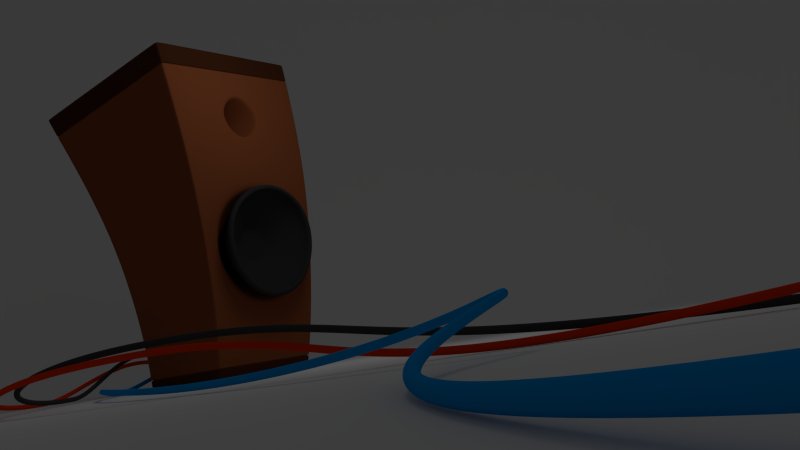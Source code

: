 # Source: bafle.blend  (saved by Blender 2.67.0; exported with 4.5.12 LTS)
import bpy
from mathutils import Matrix  # noqa: F401  (used for matrix-valued properties, if any)

bpy.ops.wm.read_factory_settings(use_empty=True)
scene = bpy.context.scene
scene.name = 'Scene'

# ---- collections
col_collection_1 = bpy.data.collections.new('Collection 1'); scene.collection.children.link(col_collection_1)

# ---- materials (node trees are filled in below, after node groups)
mat_material = bpy.data.materials.new('Material')
mat_material.alpha_threshold = 0.0
mat_material.use_transparent_shadow = False
mat_material.diffuse_color = (0.8, 0.03855, 0.0, 1.0)
mat_material.specular_color = (1.0, 0.2713, 0.0)
mat_material.roughness = 0.5
mat_material.specular_intensity = 1.0
mat_material.line_color = (0.0, 0.0, 0.0, 1.0)
mat_material_001 = bpy.data.materials.new('Material.001')
mat_material_001.alpha_threshold = 0.0
mat_material_001.use_transparent_shadow = False
mat_material_001.diffuse_color = (0.0, 0.3121, 0.8, 1.0)
mat_material_001.specular_color = (0.0, 0.8055, 1.0)
mat_material_001.roughness = 0.5
mat_material_001.specular_intensity = 1.0
mat_material_001.line_color = (0.0, 0.0, 0.0, 1.0)
mat_material_002 = bpy.data.materials.new('Material.002')
mat_material_002.alpha_threshold = 0.0
mat_material_002.use_transparent_shadow = False
mat_material_002.diffuse_color = (0.05222, 0.05222, 0.05222, 1.0)
mat_material_002.specular_color = (0.4869, 0.4869, 0.4869)
mat_material_002.roughness = 0.5
mat_material_002.specular_intensity = 1.0
mat_material_002.line_color = (0.0, 0.0, 0.0, 1.0)
mat_altavoz = bpy.data.materials.new('altavoz')
mat_altavoz.alpha_threshold = 0.0
mat_altavoz.use_transparent_shadow = False
mat_altavoz.diffuse_color = (0.0331, 0.0331, 0.0331, 1.0)
mat_altavoz.specular_color = (1.0, 0.9136, 0.7626)
mat_altavoz.roughness = 0.5
mat_altavoz.specular_intensity = 0.05182
mat_altavoz.line_color = (0.0, 0.0, 0.0, 1.0)
mat_material_003 = bpy.data.materials.new('Material.003')
mat_material_003.alpha_threshold = 0.0
mat_material_003.use_transparent_shadow = False
mat_material_003.roughness = 0.5
mat_material_003.specular_intensity = 0.0
mat_material_003.line_color = (0.0, 0.0, 0.0, 1.0)
mat_caja = bpy.data.materials.new('caja')
mat_caja.alpha_threshold = 0.0
mat_caja.use_transparent_shadow = False
mat_caja.diffuse_color = (0.2396, 0.06707, 0.02406, 1.0)
mat_caja.specular_color = (1.0, 0.9317, 0.9189)
mat_caja.roughness = 0.5
mat_caja.specular_intensity = 0.2
mat_caja.line_color = (0.0, 0.0, 0.0, 1.0)
mat_tapas = bpy.data.materials.new('tapas')
mat_tapas.alpha_threshold = 0.0
mat_tapas.use_transparent_shadow = False
mat_tapas.diffuse_color = (0.06372, 0.02023, 0.008461, 1.0)
mat_tapas.specular_color = (1.0, 0.9317, 0.9189)
mat_tapas.roughness = 0.5
mat_tapas.specular_intensity = 0.2
mat_tapas.line_color = (0.0, 0.0, 0.0, 1.0)

# ---- material node trees

# ---- world
world_world = bpy.data.worlds.new('World'); scene.world = world_world
world_world.color = (0.05088, 0.05088, 0.05088)
world_world.use_sun_shadow = False
world_world.sun_shadow_jitter_overblur = 0.0
world_world.cycles.sampling_method = 'MANUAL'
world_world.cycles.sample_map_resolution = 256

# ---- cameras
cam_camera = bpy.data.cameras.new('Camera')
cam_camera.clip_end = 100.0
cam_camera.lens = 35.0
cam_camera.sensor_width = 32.0
cam_camera.sensor_height = 18.0
cam_camera.ortho_scale = 7.314
cam_camera.dof.focus_distance = 0.0
cam_camera.dof.aperture_fstop = 128.0

# ---- lights
light_lamp = bpy.data.lights.new('Lamp', 'POINT')
light_lamp.transmission_factor = 0.0
light_lamp.cutoff_distance = 30.0
light_lamp.energy = 100.0
light_lamp.shadow_buffer_clip_start = 1.001
light_lamp.shadow_soft_size = 1.0
light_lamp.shadow_maximum_resolution = 0.006
light_lamp.use_absolute_resolution = True
light_lamp.cycles.use_multiple_importance_sampling = False

# ---- meshes
me_cube_002 = bpy.data.meshes.new('Cube.002')
me_cube_002.from_pydata([(0.2358, -0.8304, 0.4992), (0.2349, -0.9118, 0.3281), (0.2317, -0.9575, 0.1456), (0.2191, -0.9402, -0.2274), (0.2103, -0.8792, -0.4042), (0.2003, -0.7874, -0.5653), (0.1483, 0.8128, 0.5693), (0.1387, 0.8974, 0.4124), (0.1304, 0.9505, 0.2386), (0.1185, 0.9499, -0.1455), (0.1155, 0.8924, -0.3409), (0.115, 0.799, -0.5226), (0.23, -0.5622, 0.7825), (0.2233, -0.3832, 0.8825), (0.2146, -0.1873, 0.9467), (0.1933, 0.2089, 0.9555), (0.1816, 0.3919, 0.903), (0.17, 0.557, 0.8183), (0.1782, -0.5266, -0.8156), (0.1669, -0.3663, -0.8975), (0.1558, -0.1925, -0.948), (0.1358, 0.1747, -0.9464), (0.1277, 0.3554, -0.8922), (0.1212, 0.5244, -0.803), (0.2264, -0.9671, -0.04188), (0.1236, 0.9692, 0.05133), (0.2044, 0.01373, 0.9714), (0.1454, -0.01042, -0.9649), (0.1894, -0.6685, -0.7042), (0.2342, -0.7139, 0.6527), (0.1169, 0.6745, -0.6795), (0.1587, 0.6988, 0.7057), (0.3365, -0.8683, 0.522), (0.3356, -0.9536, 0.3431), (0.3322, -1.001, 0.1521), (0.3191, -0.982, -0.2375), (0.3098, -0.9184, -0.4222), (0.2994, -0.8232, -0.591), (0.2446, 0.8615, 0.6034), (0.2346, 0.9487, 0.436), (0.226, 1.0, 0.2511), (0.2142, 0.9878, -0.1513), (0.2113, 0.9247, -0.3532), (0.2108, 0.8277, -0.5414), (0.3302, -0.5855, 0.8149), (0.3232, -0.3985, 0.9177), (0.3142, -0.1951, 0.9861), (0.2921, 0.2193, 1.003), (0.28, 0.4132, 0.9521), (0.2676, 0.5893, 0.8658), (0.2763, -0.551, -0.8534), (0.2645, -0.3829, -0.9383), (0.253, -0.201, -0.9899), (0.2322, 0.1818, -0.9853), (0.2237, 0.3696, -0.9278), (0.2171, 0.5448, -0.8343), (0.3267, -1.011, -0.0438), (0.2191, 1.014, 0.05366), (0.3037, 0.01435, 1.016), (0.2421, -0.01088, -1.006), (0.2881, -0.6996, -0.737), (0.3348, -0.7456, 0.6816), (0.2126, 0.7, -0.7053), (0.2557, 0.741, 0.7483), (0.3517, -0.7616, 0.4579), (0.3509, -0.8363, 0.301), (0.348, -0.878, 0.1335), (0.3364, -0.8613, -0.2083), (0.3283, -0.8056, -0.3703), (0.3191, -0.722, -0.5183), (0.2711, 0.7544, 0.5284), (0.2624, 0.831, 0.382), (0.2549, 0.8767, 0.2202), (0.2444, 0.867, -0.1327), (0.2419, 0.812, -0.31), (0.2414, 0.7268, -0.4753), (0.3462, -0.5137, 0.7152), (0.3401, -0.3497, 0.8056), (0.3322, -0.1711, 0.8654), (0.3128, 0.1923, 0.8797), (0.3021, 0.3621, 0.8343), (0.2913, 0.5162, 0.7584), (0.2989, -0.4832, -0.7484), (0.2886, -0.3358, -0.8229), (0.2784, -0.1763, -0.8682), (0.2602, 0.1596, -0.8645), (0.2528, 0.3244, -0.8142), (0.2469, 0.4783, -0.7322), (0.3431, -0.8864, -0.03831), (0.2488, 0.8894, 0.04717), (0.323, 0.01263, 0.8912), (0.2689, -0.0095, -0.8827), (0.3092, -0.6135, -0.6463), (0.3502, -0.654, 0.5981), (0.243, 0.6146, -0.6191), (0.2809, 0.6488, 0.6553), (0.1973, -0.7615, 0.4579), (0.1965, -0.8363, 0.301), (0.1935, -0.878, 0.1335), (0.1819, -0.8612, -0.2082), (0.1738, -0.8054, -0.3702), (0.1647, -0.722, -0.5182), (0.1166, 0.7557, 0.5293), (0.1079, 0.8321, 0.3825), (0.1004, 0.8774, 0.2203), (0.08995, 0.8664, -0.1326), (0.08746, 0.811, -0.3097), (0.08696, 0.726, -0.4748), (0.1917, -0.5134, 0.7148), (0.1856, -0.3495, 0.805), (0.1777, -0.171, 0.865), (0.1583, 0.1924, 0.8802), (0.1476, 0.3625, 0.8352), (0.1369, 0.5169, 0.7595), (0.1445, -0.4832, -0.7484), (0.1341, -0.3358, -0.8229), (0.124, -0.1762, -0.8681), (0.1058, 0.1595, -0.864), (0.09833, 0.3242, -0.8136), (0.0925, 0.4779, -0.7316), (0.1886, -0.8863, -0.03831), (0.0943, 0.8895, 0.04717), (0.1685, 0.01263, 0.8912), (0.1144, -0.009496, -0.8823), (0.1548, -0.6136, -0.6463), (0.1958, -0.6539, 0.598), (0.08859, 0.614, -0.6185), (0.1264, 0.6499, 0.6564), (0.3844, -0.8149, 0.49), (0.3836, -0.8949, 0.3221), (0.2786, 0.3469, -0.8707), (0.2723, 0.5113, -0.783), (0.306, -0.1886, -0.929), (0.2958, -0.01019, -0.9442), (0.3389, -0.6566, -0.6917), (0.3279, -0.5171, -0.8009), (0.3428, 0.2059, 0.9418), (0.3313, 0.3879, 0.8936), (0.3719, -0.374, 0.8613), (0.3635, -0.1831, 0.9255), (0.2664, 0.7768, -0.5081), (0.2681, 0.657, -0.6619), (0.2743, 0.9518, 0.05042), (0.2696, 0.9271, -0.142), (0.2982, 0.8086, 0.5664), (0.2888, 0.8904, 0.4092), (0.3594, -0.8619, -0.3962), (0.3496, -0.7726, -0.5546), (0.3804, -0.9395, 0.1428), (0.3752, -0.9485, -0.04105), (0.3828, -0.6997, 0.6398), (0.2865, 0.1707, -0.9246), (0.3168, -0.3594, -0.8806), (0.3198, 0.5531, 0.8126), (0.3086, 0.6955, 0.7024), (0.3536, 0.01349, 0.9536), (0.3785, -0.5495, 0.7648), (0.2669, 0.8678, -0.3314), (0.2807, 0.9388, 0.2357), (0.368, -0.9216, -0.2229), (0.06604, -0.7142, 0.4295), (0.06528, -0.7842, 0.2824), (0.06252, -0.8235, 0.1253), (0.0517, -0.8083, -0.1954), (0.03547, -0.6771, -0.486), (-0.00936, 0.7021, 0.4919), (-0.01755, 0.7746, 0.3561), (-0.03479, 0.8157, -0.1248), (-0.03727, 0.7655, -0.2922), (-0.03775, 0.6853, -0.4481), (0.06098, -0.4829, 0.6723), (0.05524, -0.329, 0.7579), (0.02948, 0.1799, 0.8231), (0.01947, 0.338, 0.7788), (0.009414, 0.4809, 0.7066), (0.01651, -0.453, -0.7015), (-0.01989, 0.1501, -0.8128), (-0.0269, 0.3052, -0.766), (-0.03051, 0.8339, 0.04428), (0.03905, 0.01186, 0.8357), (0.02617, -0.5751, -0.6057), (0.06466, -0.6137, 0.5613), (-0.03614, 0.5788, -0.583), (-0.0003108, 0.6037, 0.6098), (0.0441, -0.7559, -0.3474), (-0.02468, 0.8192, 0.2058), (0.04779, -0.1608, 0.8134), (0.006784, -0.3149, -0.7718), (-0.002725, -0.1654, -0.8149), (-0.03242, 0.4502, -0.6892), (0.05794, -0.8316, -0.03588), (-0.01172, -0.008903, -0.8291), (-0.2618, -0.2557, 0.1545), (-0.2621, -0.2808, 0.1018), (-0.263, -0.295, 0.04551), (-0.2669, -0.2901, -0.06958), (-0.2696, -0.2712, -0.1242), (-0.2727, -0.2425, -0.1737), (-0.2886, 0.2461, 0.1728), (-0.2915, 0.2727, 0.1258), (-0.2941, 0.2907, 0.07354), (-0.2981, 0.2953, -0.04455), (-0.2991, 0.2788, -0.1058), (-0.2993, 0.2497, -0.1625), (-0.2635, -0.174, 0.2432), (-0.2655, -0.1187, 0.2747), (-0.2682, -0.05778, 0.294), (-0.2749, 0.06424, 0.2934), (-0.2785, 0.1197, 0.2758), (-0.282, 0.1691, 0.2488), (-0.2795, -0.1619, -0.2505), (-0.283, -0.1127, -0.2761), (-0.2864, -0.05921, -0.2922), (-0.2927, 0.05441, -0.2929), (-0.2952, 0.1106, -0.2765), (-0.2972, 0.1633, -0.2491), (-0.2647, -0.2981, -0.01229), (-0.2964, 0.2988, 0.01644), (-0.2715, 0.004472, 0.3), (-0.2897, -0.002984, -0.298), (-0.2761, -0.2056, -0.2162), (-0.2622, -0.2202, 0.2022), (-0.2986, 0.2103, -0.211), (-0.2854, 0.2115, 0.214), (-0.2795, -0.01449, 0.008081), (-0.2795, -0.01589, 0.005134), (-0.2796, -0.01668, 0.001994), (-0.2798, -0.0164, -0.004433), (-0.28, -0.01535, -0.00748), (-0.2801, -0.01375, -0.01024), (-0.281, 0.01353, 0.009102), (-0.2812, 0.01502, 0.006479), (-0.2813, 0.01602, 0.003559), (-0.2815, 0.01628, -0.003035), (-0.2816, 0.01536, -0.006453), (-0.2816, 0.01373, -0.009623), (-0.2796, -0.009925, 0.01303), (-0.2797, -0.006839, 0.01479), (-0.2799, -0.003434, 0.01587), (-0.2803, 0.003379, 0.01584), (-0.2805, 0.006474, 0.01485), (-0.2807, 0.009237, 0.01334), (-0.2805, -0.009249, -0.01454), (-0.2807, -0.0065, -0.01597), (-0.2809, -0.003514, -0.01686), (-0.2812, 0.00283, -0.0169), (-0.2814, 0.00597, -0.01599), (-0.2815, 0.008911, -0.01446), (-0.2797, -0.01685, -0.001234), (-0.2815, 0.01648, 0.0003702), (-0.2801, 4.187e-05, 0.0162), (-0.2811, -0.0003745, -0.01719), (-0.2803, -0.01169, -0.01262), (-0.2795, -0.0125, 0.01074), (-0.2816, 0.01153, -0.01233), (-0.2808, 0.0116, 0.0114), (-0.295, 0.1087, -0.2716), (-0.2924, 0.05344, -0.2877), (-0.2863, -0.05816, -0.287), (-0.283, -0.1107, -0.2712), (-0.282, 0.1661, 0.2443), (-0.2854, 0.2077, 0.2102), (-0.2716, 0.004388, 0.2946), (-0.275, 0.06309, 0.2882), (-0.2638, -0.1709, 0.2388), (-0.2658, -0.1166, 0.2698), (-0.2988, 0.2738, -0.1039), (-0.2989, 0.2452, -0.1596), (-0.2939, 0.2855, 0.07222), (-0.2961, 0.2934, 0.01614), (-0.2885, 0.2417, 0.1697), (-0.2698, -0.2664, -0.1219), (-0.2671, -0.2849, -0.06835), (-0.2633, -0.2897, 0.04469), (-0.2624, -0.2758, 0.09993), (-0.2983, 0.2065, -0.2072), (-0.2969, 0.1604, -0.2446), (-0.2895, -0.002935, -0.2927), (-0.2795, -0.159, -0.2461), (-0.2785, 0.1175, 0.2709), (-0.2685, -0.05676, 0.2887), (-0.2626, -0.2163, 0.1986), (-0.2978, 0.29, -0.04377), (-0.2913, 0.2678, 0.1236), (-0.2762, -0.2019, -0.2123), (-0.2729, -0.2382, -0.1706), (-0.2649, -0.2928, -0.01208), (-0.2621, -0.2512, 0.1518), (-0.2806, -0.0002201, -0.0005802), (-1.101, -0.1461, 0.08759), (-1.101, -0.1604, 0.0575), (-1.102, -0.1685, 0.02539), (-1.104, -0.1654, -0.04019), (-1.106, -0.1547, -0.07127), (-1.107, -0.1385, -0.09962), (-1.117, 0.1435, 0.1003), (-1.118, 0.1583, 0.07257), (-1.12, 0.1674, 0.04184), (-1.122, 0.1667, -0.02575), (-1.122, 0.1564, -0.05999), (-1.122, 0.14, -0.09186), (-1.102, -0.09882, 0.1372), (-1.103, -0.06735, 0.1547), (-1.105, -0.03297, 0.1661), (-1.109, 0.0367, 0.168), (-1.111, 0.06902, 0.159), (-1.113, 0.09824, 0.1442), (-1.111, -0.0927, -0.1437), (-1.113, -0.06449, -0.158), (-1.115, -0.03392, -0.1669), (-1.119, 0.0306, -0.1664), (-1.12, 0.06232, -0.1569), (-1.121, 0.09196, -0.1411), (-1.103, -0.1701, -0.007574), (-1.121, 0.1704, 0.008817), (-1.107, 0.002335, 0.1706), (-1.117, -0.00191, -0.1698), (-1.109, -0.1177, -0.1241), (-1.101, -0.1256, 0.1145), (-1.122, 0.1183, -0.1194), (-1.115, 0.1234, 0.1244)], [], [(1, 33, 32, 0), (23, 55, 54, 22), (27, 59, 52, 20), (18, 50, 60, 28), (16, 15, 47, 48), (14, 13, 45, 46), (30, 11, 43, 62), (9, 25, 57, 41), (7, 6, 38, 39), (5, 37, 36, 4), (24, 56, 34, 2), (0, 32, 61, 29), (22, 54, 53, 21), (20, 52, 51, 19), (31, 17, 49, 63), (15, 26, 58, 47), (13, 12, 44, 45), (11, 10, 42, 43), (25, 8, 40, 57), (6, 31, 63, 38), (4, 36, 35, 3), (2, 34, 33, 1), (30, 62, 55, 23), (21, 53, 59, 27), (19, 51, 50, 18), (17, 16, 48, 49), (26, 14, 46, 58), (12, 29, 61, 44), (10, 9, 41, 42), (8, 7, 39, 40), (28, 60, 37, 5), (3, 35, 56, 24), (129, 65, 64, 128), (131, 87, 86, 130), (133, 91, 84, 132), (135, 82, 92, 134), (137, 136, 79, 80), (139, 138, 77, 78), (141, 140, 75, 94), (143, 142, 89, 73), (145, 144, 70, 71), (147, 69, 68, 146), (149, 88, 66, 148), (128, 64, 93, 150), (130, 86, 85, 151), (132, 84, 83, 152), (154, 153, 81, 95), (136, 155, 90, 79), (138, 156, 76, 77), (140, 157, 74, 75), (142, 158, 72, 89), (144, 154, 95, 70), (146, 68, 67, 159), (148, 66, 65, 129), (141, 94, 87, 131), (151, 85, 91, 133), (152, 83, 82, 135), (153, 137, 80, 81), (155, 139, 78, 90), (156, 150, 93, 76), (157, 143, 73, 74), (158, 145, 71, 72), (134, 92, 69, 147), (159, 67, 88, 149), (67, 99, 120, 88), (65, 97, 96, 64), (87, 119, 118, 86), (91, 123, 116, 84), (82, 114, 124, 92), (80, 79, 111, 112), (78, 77, 109, 110), (94, 75, 107, 126), (73, 89, 121, 105), (71, 70, 102, 103), (69, 101, 100, 68), (88, 120, 98, 66), (64, 96, 125, 93), (86, 118, 117, 85), (84, 116, 115, 83), (95, 81, 113, 127), (79, 90, 122, 111), (77, 76, 108, 109), (75, 74, 106, 107), (89, 72, 104, 121), (70, 95, 127, 102), (68, 100, 99, 67), (66, 98, 97, 65), (94, 126, 119, 87), (85, 117, 123, 91), (83, 115, 114, 82), (81, 80, 112, 113), (90, 78, 110, 122), (76, 93, 125, 108), (74, 73, 105, 106), (72, 71, 103, 104), (92, 124, 101, 69), (33, 129, 128, 32), (55, 131, 130, 54), (59, 133, 132, 52), (50, 135, 134, 60), (48, 47, 136, 137), (46, 45, 138, 139), (62, 43, 140, 141), (41, 57, 142, 143), (39, 38, 144, 145), (37, 147, 146, 36), (56, 149, 148, 34), (32, 128, 150, 61), (54, 130, 151, 53), (52, 132, 152, 51), (63, 49, 153, 154), (47, 58, 155, 136), (45, 44, 156, 138), (43, 42, 157, 140), (57, 40, 158, 142), (38, 63, 154, 144), (36, 146, 159, 35), (34, 148, 129, 33), (62, 141, 131, 55), (53, 151, 133, 59), (51, 152, 135, 50), (49, 48, 137, 153), (58, 46, 139, 155), (44, 61, 150, 156), (42, 41, 143, 157), (40, 39, 145, 158), (60, 134, 147, 37), (35, 159, 149, 56), (2, 1, 161, 162), (16, 17, 174, 173), (29, 12, 170, 181), (9, 10, 168, 167), (28, 5, 164, 180), (1, 0, 160, 161), (18, 28, 180, 175), (15, 16, 173, 172), (11, 30, 182, 169), (25, 9, 167, 178), (6, 7, 166, 165), (0, 29, 181, 160), (22, 21, 176, 177), (17, 31, 183, 174), (26, 15, 172, 179), (12, 13, 171, 170), (10, 11, 169, 168), (31, 6, 165, 183), (111, 122, 218, 207), (109, 108, 204, 205), (107, 106, 202, 203), (121, 104, 200, 217), (102, 127, 223, 198), (99, 100, 196, 195), (97, 98, 194, 193), (119, 126, 222, 215), (123, 117, 213, 219), (114, 115, 211, 210), (113, 112, 208, 209), (122, 110, 206, 218), (108, 125, 221, 204), (106, 105, 201, 202), (104, 103, 199, 200), (101, 124, 220, 197), (120, 99, 195, 216), (96, 97, 193, 192), (118, 119, 215, 214), (116, 123, 219, 212), (124, 114, 210, 220), (112, 111, 207, 208), (110, 109, 205, 206), (126, 107, 203, 222), (105, 121, 217, 201), (103, 102, 198, 199), (100, 101, 197, 196), (98, 120, 216, 194), (125, 96, 192, 221), (117, 118, 214, 213), (115, 116, 212, 211), (127, 113, 209, 223), (257, 256, 246, 245), (259, 258, 244, 243), (261, 260, 241, 255), (263, 262, 250, 239), (265, 264, 236, 237), (267, 266, 234, 235), (269, 268, 232, 249), (270, 261, 255, 230), (272, 271, 228, 227), (274, 273, 226, 225), (276, 275, 254, 247), (277, 257, 245, 251), (278, 259, 243, 242), (260, 279, 240, 241), (262, 280, 238, 250), (264, 281, 253, 236), (266, 282, 233, 234), (268, 283, 231, 232), (285, 284, 252, 229), (286, 272, 227, 248), (287, 274, 225, 224), (256, 276, 247, 246), (258, 277, 251, 244), (284, 278, 242, 252), (279, 263, 239, 240), (280, 265, 237, 238), (275, 267, 235, 254), (282, 269, 249, 233), (283, 270, 230, 231), (271, 285, 229, 228), (273, 286, 248, 226), (281, 287, 224, 253), (225, 226, 288), (227, 228, 288), (230, 255, 288), (249, 232, 288), (235, 234, 288), (237, 236, 288), (239, 250, 288), (255, 241, 288), (243, 244, 288), (245, 246, 288), (253, 224, 288), (226, 248, 288), (228, 229, 288), (231, 230, 288), (233, 249, 288), (254, 235, 288), (238, 237, 288), (240, 239, 288), (252, 242, 288), (244, 251, 288), (246, 247, 288), (224, 225, 288), (248, 227, 288), (229, 252, 288), (232, 231, 288), (234, 233, 288), (236, 253, 288), (250, 238, 288), (241, 240, 288), (242, 243, 288), (251, 245, 288), (247, 254, 288), (188, 187, 308, 309), (191, 188, 309, 316), (187, 175, 307, 308), (190, 162, 291, 313), (21, 27, 191, 176), (166, 185, 297, 296), (174, 183, 320, 306), (23, 22, 177, 189), (161, 160, 289, 290), (183, 165, 295, 320), (5, 4, 184, 164), (169, 182, 319, 300), (182, 189, 312, 319), (4, 3, 163, 184), (165, 166, 296, 295), (160, 181, 318, 289), (181, 170, 301, 318), (180, 164, 294, 317), (27, 20, 188, 191), (168, 169, 300, 299), (7, 8, 185, 166), (184, 163, 292, 293), (172, 173, 305, 304), (164, 184, 293, 294), (173, 174, 306, 305), (8, 25, 178, 185), (167, 168, 299, 298), (19, 18, 175, 187), (185, 178, 314, 297), (189, 177, 311, 312), (3, 24, 190, 163), (179, 172, 304, 315), (171, 186, 303, 302), (24, 2, 162, 190), (176, 191, 316, 310), (186, 179, 315, 303), (178, 167, 298, 314), (30, 23, 189, 182), (177, 176, 310, 311), (14, 26, 179, 186), (163, 190, 313, 292), (175, 180, 317, 307), (170, 171, 302, 301), (13, 14, 186, 171), (162, 161, 290, 291), (20, 19, 187, 188), (207, 218, 262, 263), (212, 219, 277, 258), (204, 221, 281, 264), (202, 201, 282, 266), (223, 209, 260, 261), (193, 194, 273, 274), (218, 206, 280, 262), (214, 215, 276, 256), (213, 214, 256, 257), (201, 217, 269, 282), (210, 211, 259, 278), (211, 212, 258, 259), (195, 196, 271, 272), (222, 203, 267, 275), (221, 192, 287, 281), (209, 208, 279, 260), (198, 223, 261, 270), (206, 205, 265, 280), (219, 213, 257, 277), (196, 197, 285, 271), (208, 207, 263, 279), (220, 210, 278, 284), (200, 199, 283, 268), (197, 220, 284, 285), (205, 204, 264, 265), (194, 216, 286, 273), (217, 200, 268, 269), (203, 202, 266, 267), (199, 198, 270, 283), (215, 222, 275, 276), (192, 193, 274, 287), (216, 195, 272, 286)])
me_cube_002.polygons.foreach_set('use_smooth', [True] * 320)
me_cube_002.materials.append(mat_altavoz)
me_cube_002.use_remesh_preserve_volume = False
me_cube_002.use_remesh_preserve_attributes = False
me_cube_002.use_mirror_vertex_groups = False
me_cube_002.update()
me_plano = bpy.data.meshes.new('Plano')
me_plano.from_pydata([(1.0, -1.0, 0.0), (-1.0, -1.0, 0.0), (1.0, 1.0, 0.0), (-1.0, 1.0, 0.0), (2.608, -1.0, -2.533), (2.608, 1.0, -2.533), (0.6634, -1.0, 0.0), (0.6634, 1.0, 0.0), (-0.7346, 1.0, 0.0), (-0.7346, -1.0, 0.0), (2.553, 1.0, -2.446), (2.553, -1.0, -2.446)], [], [(6, 0, 2, 7), (10, 11, 4, 5), (9, 6, 7, 8), (1, 9, 8, 3), (2, 0, 11, 10)])
me_plano.polygons.foreach_set('use_smooth', [True] * 5)
me_plano.materials.append(mat_material_003)
me_plano.use_remesh_preserve_volume = False
me_plano.use_remesh_preserve_attributes = False
me_plano.use_mirror_vertex_groups = False
me_plano.update()
me_cube = bpy.data.meshes.new('Cube')
me_cube.from_pydata([(-0.964, -0.9593, -1.0), (-1.443, -2.151, 4.068), (-0.9671, 1.001, -0.9744), (1.069, -0.9598, -0.4228), (1.207, -1.057, 1.212), (1.236, -1.34, 3.489), (-0.9085, -1.066, -0.4868), (-0.9249, -1.281, 0.934), (-1.057, 0.9529, -0.4933), (-1.304, 0.9594, 1.081), (-1.266, 1.003, 1.088), (-0.9471, -1.026, -0.488), (1.004, -0.96, -0.9717), (-0.9627, -1.003, -0.9754), (-1.003, 0.9683, -0.9745), (-1.021, 0.9882, -0.4908), (-0.9713, -1.238, 0.9312), (-0.9989, -0.9625, -0.9754), (1.182, -1.11, 1.206), (0.0106, -0.9593, -1.0), (-0.7748, 1.15, 4.614), (0.003852, 1.062, -0.4453), (0.9746, -0.9593, -1.0), (0.9782, -1.001, -0.9718), (-0.1214, -1.902, 4.357), (-2.273, 0.6968, 4.306), (1.148, -1.549, 4.724), (0.9764, 1.006, -0.9699), (-0.09132, 1.204, 1.215), (1.017, 1.135, -0.4004), (1.044, -1.004, -0.4249), (1.071, 1.403, 1.34), (-0.964, 0.9678, -1.0), (-0.7755, 1.201, 4.58), (-1.86, -0.721, 4.188), (1.002, 0.9734, -0.9699), (0.0732, -1.035, -0.4556), (1.045, 1.103, -0.3997), (0.00996, 1.003, -0.9721), (0.01307, -1.002, -0.9736), (-0.1407, -1.848, 4.398), (0.1345, -1.195, 1.071), (0.7072, 1.597, 4.919), (0.0106, 0.008589, -1.0), (0.0106, 0.9678, -1.0), (1.104, 1.368, 1.341), (0.9746, 0.9678, -1.0), (-0.964, 0.008589, -1.0), (1.003, 0.01101, -0.9708), (-1.138, -0.1342, 1.006), (-1.9, -0.7259, 4.142), (1.057, 0.07605, -0.4111), (-0.4592, -0.3427, 4.507), (0.9265, 0.03142, 4.822), (-1.002, -0.03193, -0.4906), (0.9746, 0.008588, -1.0), (-1.001, 0.007191, -0.975), (-2.314, 0.6857, 4.259), (-2.273, 0.7497, 4.274), (-1.9, 0.8365, 3.211), (-1.581, -0.4578, 3.076), (-1.26, -1.764, 2.939), (1.211, -1.407, 3.479), (-0.4733, 1.247, 3.459), (0.9395, 1.558, 3.695), (-1.482, -2.15, 4.024), (0.01135, -1.608, 3.213), (0.7518, 1.608, 4.887), (0.8981, 1.597, 3.692), (-1.201, -1.811, 2.945), (-1.417, -2.199, 4.031), (1.185, -1.533, 4.692), (-1.86, 0.8929, 3.223), (0.312, -0.1076, 3.458), (0.7054, 1.648, 4.883), (1.16, -1.608, 4.68), (0.9673, 0.04408, 4.79), (0.9946, -0.9594, -0.9929), (-0.9647, 0.9921, -0.9936), (-0.9636, -0.9906, -0.9938), (-0.9918, 0.9679, -0.9936), (1.174, -1.541, 4.72), (-2.28, 0.7338, 4.3), (-1.428, -2.194, 4.056), (-2.311, 0.6856, 4.289), (0.9955, 0.9976, -0.9699), (1.094, 1.397, 1.342), (0.9265, 1.591, 3.696), (0.9973, -0.9907, -0.9717), (1.202, -1.095, 1.209), (1.233, -1.387, 3.484), (-0.9898, -0.9931, -0.9754), (-0.9561, -1.272, 0.9312), (-1.238, -1.803, 2.939), (-0.9942, 0.9924, -0.9744), (-1.297, 0.9887, 1.083), (-1.895, 0.8724, 3.216), (1.134, -0.9836, 0.2462), (1.252, -1.176, 2.338), (1.199, -1.481, 4.371), (-0.8862, -1.15, 0.1004), (-1.029, -1.491, 1.915), (-1.143, 0.9467, 0.1281), (-1.551, 0.9398, 2.173), (-1.512, 0.9893, 2.182), (-1.107, 0.9855, 0.1328), (0.7379, 1.606, 4.915), (-0.9907, -0.9601, -0.9939), (-1.477, -2.157, 4.051), (0.9941, 0.9692, -0.9925), (1.072, 1.486, 2.53), (-0.9279, -1.109, 0.09824), (1.08, 1.231, 0.3056), (1.003, -0.6968, -0.9714), (-0.9994, -0.6997, -0.9753), (-1.018, 0.9646, -0.8414), (1.022, -0.9604, -0.8203), (-0.9821, 0.9978, -0.8407), (-0.9485, -1.021, -0.8409), (1.065, -0.6793, -0.4194), (-1.596, -1.764, 4.056), (1.202, -0.9511, 1.217), (-0.964, -0.6969, -1.0), (1.014, 1.009, -0.8123), (1.088, -1.12, 4.751), (-0.9854, -0.9799, -0.8413), (0.7887, -1.012, -0.4332), (0.9066, -1.132, 1.171), (-1.049, 0.9782, -0.4925), (1.063, -0.9924, -0.4238), (1.038, 1.128, -0.3995), (-0.9363, -1.057, -0.4879), (-0.962, -0.7563, -0.4884), (1.195, -0.9459, 3.517), (-1.017, -0.9385, 0.9506), (-1.081, -1.445, 1.911), (-0.9511, 1.057, 1.122), (-1.871, 0.871, 4.356), (-1.259, 0.6676, 1.062), (1.048, 0.8291, -0.4029), (0.3157, 1.531, 4.803), (0.7653, 1.351, 1.306), (1.156, -1.597, 4.711), (0.9755, -0.99, -0.9929), (0.975, 0.9934, -0.9925), (0.7031, 1.636, 4.911), (-0.7007, -1.003, -0.9749), (-0.7459, 1.008, -0.4784), (-0.7023, 0.9678, -1.0), (1.05, 1.264, 0.3044), (1.035, 1.523, 2.528), (-0.7803, 1.188, 4.608), (0.01122, -0.9903, -0.9934), (-0.1291, -1.893, 4.385), (0.01044, 0.9927, -0.993), (1.108, 1.272, 1.335), (0.8093, 1.19, 4.861), (1.002, 0.7167, -0.9701), (1.227, -1.236, 2.33), (1.11, -1.031, 0.2421), (-1.556, -1.764, 4.101), (0.9966, -1.002, -0.8209), (0.9876, 1.041, -0.8125), (0.9746, -0.6969, -1.0), (0.7508, 1.116, -0.4124), (0.7242, -1.001, -0.9722), (0.7208, 0.9678, -1.0), (-0.08527, -1.823, 4.053), (-0.02268, 1.126, 0.2191), (-0.695, 1.214, 4.281), (-0.2317, 1.258, 2.356), (0.722, 1.005, -0.9705), (0.8087, -1.627, 4.638), (0.7208, -0.9593, -1.0), (0.8228, -1.685, 4.595), (-0.7048, 1.001, -0.9738), (-1.094, -2.07, 4.157), (-0.7023, -0.9593, -1.0), (-1.069, -2.119, 4.118), (-0.227, -1.44, 4.427), (0.02934, -1.011, -0.8309), (0.008113, 1.019, -0.8265), (0.0106, -0.6969, -1.0), (-1.003, 0.7119, -0.9746), (-2.163, 0.3186, 4.275), (-0.964, 0.712, -1.0), (0.1056, -1.363, 2.124), (0.1174, -1.09, 0.1717), (-0.6404, -1.258, 0.9703), (-0.6449, -1.058, -0.4781), (-1.871, 0.8183, 4.389), (-0.6906, 0.7515, 4.586), (0.0106, 0.712, -1.0), (0.7657, 1.18, 4.893), (0.9746, 0.712, -1.0), (-1.042, 0.6902, -0.4928), (0.3171, 1.479, 4.839), (-2.204, 0.3092, 4.228), (0.5618, -0.06705, 4.739), (-1.815, -0.6543, 3.858), (-0.7023, 0.008589, -1.0), (-1.002, -0.003287, -0.8413), (0.9943, 0.009193, -0.9927), (1.2, 0.1821, 2.387), (-0.9912, 0.008239, -0.9937), (-1.317, -0.2474, 2.042), (1.018, 0.02847, -0.8163), (1.11, 0.1393, 0.1652), (0.955, 0.03953, 4.818), (-1.484, -0.6194, 4.273), (-1.896, -0.7292, 4.171), (-1.036, -0.07636, 0.1133), (0.7208, 0.008589, -1.0), (-1.422, -2.047, 3.736), (0.895, -1.46, 3.409), (1.126, -1.106, 4.719), (-1.347, -1.41, 2.975), (0.9993, 0.06322, 4.471), (0.979, 1.173, 3.668), (1.174, -1.554, 4.359), (-0.8756, -1.756, 3.016), (0.7564, 1.634, 4.565), (-1.815, 0.4912, 3.176), (-1.488, 0.9878, 3.287), (0.5372, 1.505, 3.63), (0.8014, 1.594, 4.57), (-2.204, 0.7263, 3.979), (-1.359, -2.096, 3.743), (-2.162, 0.7883, 3.994), (-2.311, 0.7254, 4.265), (1.183, -1.585, 4.687), (0.7366, 1.644, 4.888), (-1.457, -2.192, 4.023), (0.9895, 0.9882, -0.9866), (0.9903, -0.9823, -0.9874), (-0.9834, -0.9833, -0.9891), (-0.9854, 0.9859, -0.9886), (0.7273, 1.632, 4.908), (1.173, -1.578, 4.709), (-1.456, -2.186, 4.044), (-2.305, 0.7163, 4.286), (1.072, 1.258, 0.3061), (1.061, 1.517, 2.531), (0.7868, 1.63, 4.57), (1.129, -1.019, 0.2443), (1.248, -1.219, 2.334), (1.197, -1.532, 4.366), (-0.9152, -1.141, 0.09831), (-1.063, -1.482, 1.911), (-1.398, -2.089, 3.736), (-1.136, 0.9735, 0.1296), (-1.545, 0.9722, 2.176), (-2.2, 0.7649, 3.985), (1.143, -0.6068, 0.4545), (1.234, -0.6834, 2.014), (1.145, -1.063, 4.398), (-0.9572, -0.8288, 0.1025), (-2.1, 0.358, 3.947), (-0.9898, -0.7152, -0.8412), (1.021, -0.6924, -0.8191), (0.9942, 0.7131, -0.9925), (0.7958, 1.188, 4.889), (0.9945, -0.6969, -0.9929), (-0.9909, -0.6976, -0.9938), (1.115, -1.112, 4.747), (-1.591, -1.77, 4.083), (-1.009, 0.9891, -0.8412), (-0.9758, -1.011, -0.8413), (1.016, -0.9916, -0.8206), (1.007, 1.033, -0.8122), (-1.529, -1.67, 3.769), (-1.145, -1.12, 1.945), (-1.168, 1.061, 2.229), (-0.8165, 1.023, 0.1563), (-1.017, -2.023, 3.826), (-1.768, 0.9024, 4.071), (0.8174, -1.675, 4.625), (0.3127, 1.518, 4.831), (0.7217, -0.9901, -0.9931), (0.7211, 0.9932, -0.9926), (-0.7163, 1.004, -0.8368), (-0.686, -1.018, -0.8381), (-0.7023, -0.6969, -1.0), (-1.199, -1.677, 4.188), (-0.7023, 0.712, -1.0), (-1.768, 0.4348, 4.358), (0.8543, 1.186, 4.543), (1.015, 0.7472, -0.8134), (-0.7029, 0.9923, -0.9934), (-0.7019, -0.9906, -0.9937), (-1.877, 0.8556, 4.383), (-1.079, -2.113, 4.145), (0.3744, 1.524, 4.49), (0.8427, -1.625, 4.279), (0.7682, 1.228, 0.2817), (0.7017, 1.453, 2.482), (-1.014, 0.7064, -0.8415), (1.1, 0.9267, 0.4703), (1.142, 0.9767, 2.081), (0.9321, -1.269, 2.277), (0.8487, -1.047, 0.2235), (0.7418, -1.205, 4.666), (0.7208, -0.6969, -1.0), (0.742, -1.005, -0.8236), (0.7298, 1.035, -0.8162), (-0.724, -1.456, 1.97), (-0.6167, -1.134, 0.1198), (-1.488, 0.623, 2.139), (-1.115, 0.6738, 0.124), (-2.2, 0.3082, 4.257), (-0.9916, 0.7119, -0.9937), (0.3824, 1.067, 4.812), (0.7208, 0.712, -1.0), (1.195, -0.9511, 1.217), (1.102, 1.272, 1.335), (1.194, 0.1821, 2.387), (1.103, 0.1393, 0.1652), (1.137, -0.6068, 0.4545), (1.228, -0.6834, 2.014), (1.093, 0.9267, 0.4703), (1.135, 0.9767, 2.081), (0.3677, -0.2014, 1.25), (0.3376, 0.5178, 1.288), (0.3673, 0.1651, 1.628), (0.338, 0.1513, 0.9096), (0.3489, -0.09007, 1.003), (0.3783, -0.1149, 1.508), (0.3347, 0.406, 1.008), (0.3484, 0.4221, 1.529), (-0.2525, -0.1864, 1.265), (-0.2788, 0.4419, 1.298), (-0.2529, 0.1338, 1.596), (-0.2784, 0.1217, 0.9677), (-0.269, -0.08909, 1.049), (-0.2432, -0.1107, 1.49), (-0.2814, 0.3442, 1.054), (-0.2694, 0.3583, 1.509), (-0.7631, -0.2962, 1.287), (-0.7967, 0.5049, 1.33), (-0.7636, 0.1121, 1.709), (-0.7962, 0.09665, 0.9082), (-0.7841, -0.1721, 1.012), (-0.7513, -0.1997, 1.574), (-0.7999, 0.3803, 1.018), (-0.7846, 0.3983, 1.598), (1.2, -1.478, 4.347), (-2.195, 0.7292, 3.959), (-1.808, -0.649, 3.837), (-1.418, -2.04, 3.715), (1.175, -1.55, 4.335), (-0.6891, 1.215, 4.259), (0.8051, 1.593, 4.546), (-0.08267, -1.817, 4.03), (0.7602, 1.633, 4.542), (-1.354, -2.088, 3.722), (-2.154, 0.7911, 3.973), (1.002, 0.06461, 4.447), (0.7906, 1.629, 4.547), (1.198, -1.528, 4.342), (-1.394, -2.081, 3.714), (-2.192, 0.7678, 3.964), (1.146, -1.06, 4.374), (0.8441, -1.62, 4.255), (-1.524, -1.663, 3.748), (0.8576, 1.185, 4.52), (-1.013, -2.015, 3.804), (-2.092, 0.3616, 3.926), (-1.761, 0.9047, 4.05), (0.3788, 1.523, 4.467), (0.3805, 1.523, 4.458), (-1.758, 0.9056, 4.042), (1.003, 0.06514, 4.438), (-2.151, 0.7922, 3.965), (-2.19, 0.7592, 3.985), (-1.393, -2.079, 3.738), (1.189, -1.525, 4.365), (0.7805, 1.62, 4.568), (0.7656, 1.588, 4.538), (1.165, -1.502, 4.338), (-1.373, -2.044, 3.724), (-2.154, 0.7454, 3.968), (-1.002, -0.004671, -0.8244), (1.02, 0.03077, -0.7967), (1.015, 1.013, -0.7923), (0.03146, -1.012, -0.8127), (-1.807, -0.6524, 3.86), (-0.6935, 1.206, 4.28), (-0.08695, -1.815, 4.053), (1.19, -1.475, 4.37), (-1.353, -2.085, 3.713), (0.7617, 1.633, 4.533), (-0.08168, -1.815, 4.021), (0.8066, 1.593, 4.537), (0.9785, -0.9813, -0.8022), (0.9688, 1.024, -0.7931), (0.007993, 1.001, -0.8083), (-0.9634, 0.9768, -0.8237), (0.7762, 1.554, 4.561), (-2.166, 0.7047, 3.983), (-1.339, -2.058, 3.752), (-2.125, 0.7654, 3.997), (0.7619, 1.589, 4.561), (1.164, -1.506, 4.362), (-1.377, -2.051, 3.745), (-2.162, 0.7426, 3.988), (-1.412, -2.03, 3.717), (-1.801, -0.6471, 3.839), (-2.186, 0.7237, 3.96), (1.191, -1.471, 4.346), (-0.08436, -1.809, 4.031), (0.7987, 1.583, 4.544), (-0.6875, 1.206, 4.258), (1.167, -1.543, 4.334), (1.008, -0.9841, -0.8206), (0.9995, 1.025, -0.8123), (-0.7108, 0.9961, -0.8367), (-0.6807, -1.01, -0.838), (-2.192, 0.7304, 3.951), (1.2, -1.476, 4.338), (-2.089, 0.3629, 3.919), (-1.012, -2.013, 3.796), (-1.401, -2.011, 3.745), (0.97, 0.05557, 4.464), (1.141, -1.527, 4.355), (0.7322, 1.594, 4.557), (1.02, -0.6925, -0.8233), (-0.9901, -0.7148, -0.8449), (-0.6864, -1.018, -0.8419), (1.014, 0.7463, -0.8177), (-1.74, 0.8772, 4.073), (0.828, 1.155, 4.535), (0.3582, 1.485, 4.483), (0.8167, -1.597, 4.276), (0.02921, -1.004, -0.8308), (0.008143, 1.012, -0.8264), (-0.9942, -0.003209, -0.8412), (1.01, 0.02831, -0.8163), (1.166, -1.453, 4.343), (-2.158, 0.7076, 3.963), (-1.779, -0.6417, 3.844), (-1.397, -2.003, 3.724), (0.3746, 1.513, 4.466), (-1.754, 0.8983, 4.05), (-2.083, 0.358, 3.928), (-1.01, -2.006, 3.806), (-0.9857, -0.9794, -0.8449), (0.996, -1.002, -0.8251), (0.9873, 1.04, -0.8168), (1.013, 1.008, -0.8166), (0.8509, 1.178, 4.518), (-1.518, -1.655, 3.75), (0.8375, -1.613, 4.255), (1.138, -1.056, 4.373), (-1.013, -2.013, 3.828), (-1.523, -1.662, 3.771), (-2.091, 0.3544, 3.948), (1.137, -1.059, 4.397), (-2.189, 0.7689, 3.956), (-1.392, -2.078, 3.706), (1.198, -1.527, 4.333), (0.792, 1.628, 4.538), (-2.205, 0.7631, 3.997), (1.196, -1.534, 4.381), (0.7845, 1.631, 4.585), (-1.401, -2.093, 3.749), (-1.0, -1.979, 3.812), (-2.057, 0.3477, 3.931), (-1.732, 0.8794, 4.052), (0.3625, 1.485, 4.461), (0.8589, 1.185, 4.511), (-1.522, -1.66, 3.74), (0.8447, -1.618, 4.246), (1.147, -1.058, 4.365), (-0.9287, -0.9994, -0.8405), (-0.9615, 0.9773, -0.8402), (1.001, -0.9404, -0.8203), (-0.9968, 0.9448, -0.841), (0.7502, 1.624, 4.563), (1.166, -1.547, 4.358), (0.9918, 0.06127, 4.469), (-1.417, -2.038, 3.739), (0.7415, -1.004, -0.8277), (0.7296, 1.034, -0.8204), (-0.716, 1.003, -0.8406), (-1.013, 0.7066, -0.8451), (-0.9817, 0.9979, -0.8443), (1.021, -0.9603, -0.8244), (-0.9489, -1.02, -0.8446), (-1.018, 0.9647, -0.8451), (1.114, -1.044, 4.37), (0.8181, -1.592, 4.253), (-1.5, -1.634, 3.756), (0.8313, 1.154, 4.512), (1.198, -1.484, 4.386), (0.7541, 1.635, 4.58), (1.174, -1.556, 4.374), (0.9978, 0.06235, 4.485), (0.9942, 0.06266, 4.446), (-2.145, 0.7852, 3.974), (-1.349, -2.079, 3.724), (0.754, 1.623, 4.54), (-2.153, 0.7824, 3.994), (-1.354, -2.086, 3.745), (-2.194, 0.7208, 3.98), (0.795, 1.584, 4.567), (0.7359, 1.593, 4.534), (-1.334, -2.051, 3.731), (-2.117, 0.7682, 3.977), (0.9723, 0.05694, 4.441), (1.165, -1.457, 4.366), (-0.09185, -1.791, 4.055), (-0.6888, 1.182, 4.278), (-1.785, -0.6469, 3.865), (1.007, 1.032, -0.8165), (1.015, -0.9915, -0.8247), (-0.9762, -1.01, -0.8449), (-1.009, 0.9892, -0.8448), (0.9956, 0.7357, -0.7941), (-0.9678, -0.7022, -0.8241), (-0.9535, -0.9918, -0.8241), (0.9878, 1.016, -0.7928), (1.112, -1.047, 4.393), (-2.064, 0.3441, 3.952), (-1.505, -1.641, 3.777), (-1.004, -1.986, 3.833), (0.9674, 1.019, -0.8126), (0.9762, -0.9813, -0.8209), (-0.9647, -0.9595, -0.8408), (0.9929, 0.9879, -0.8124), (-0.6868, 1.215, 4.25), (1.176, -1.548, 4.326), (-1.416, -2.037, 3.707), (-1.806, -0.647, 3.829), (0.8361, -1.617, 4.278), (0.3703, 1.514, 4.489), (0.8476, 1.178, 4.541), (-1.761, 0.896, 4.071), (1.142, -1.523, 4.332), (-0.683, 1.183, 4.257), (0.7799, 1.553, 4.538), (-0.0893, -1.786, 4.033), (-2.182, 0.7621, 3.965), (-1.388, -2.071, 3.717), (1.189, -1.521, 4.341), (0.7842, 1.619, 4.545), (0.8522, 1.186, 4.558), (0.3717, 1.524, 4.505), (-1.773, 0.901, 4.084), (-1.532, -1.674, 3.782), (0.03131, -1.005, -0.8128), (1.008, 1.006, -0.7925), (1.012, 0.0306, -0.7968), (-0.9942, -0.004583, -0.8243), (1.008, 1.038, -0.7923), (-0.9739, -1.013, -0.8242), (-0.9885, -0.7172, -0.8242), (1.016, 0.7511, -0.7936), (0.9803, 1.033, -0.8126), (0.9892, -0.9945, -0.8209), (-0.9779, -0.9725, -0.8411), (1.006, 1.001, -0.8123), (-0.9831, -0.9826, -0.8201), (1.025, -0.9603, -0.7965), (-0.6835, -1.021, -0.8166), (-1.015, 0.7055, -0.8206), (1.144, -1.065, 4.413), (-2.105, 0.3558, 3.96), (-1.019, -2.027, 3.839), (0.8418, -1.627, 4.293), (0.7244, 1.028, -0.8162), (0.7365, -0.9969, -0.8236), (-1.006, 0.7012, -0.8413), (1.007, 0.7416, -0.8134), (-0.9761, -0.9747, -0.8242), (-1.012, 0.9569, -0.8246), (-0.9394, -1.015, -0.8238), (1.017, -0.9531, -0.8012), (1.024, -0.9603, -0.8011), (-0.9466, -1.023, -0.8238), (-1.02, 0.9641, -0.8246), (-0.9835, -0.9821, -0.8242), (-1.361, -2.1, 3.756), (0.7992, 1.595, 4.584), (-1.425, -2.052, 3.75), (-2.167, 0.7865, 4.006), (-1.007, 0.7004, -0.8246), (-0.6788, -1.012, -0.8207), (0.7254, 1.031, -0.7969), (-0.7122, 0.9963, -0.8195), (-0.7177, 1.004, -0.8195), (0.7308, 1.039, -0.7967), (-0.684, -1.02, -0.8208), (-1.015, 0.7057, -0.8246), (-0.9808, -0.004428, -0.8243), (0.9987, 0.03028, -0.7972), (0.9943, 0.9923, -0.7929), (0.03106, -0.9914, -0.8129), (-1.002, -0.003, -0.845), (1.017, 0.028, -0.8205), (0.0289, -1.011, -0.8348), (0.008164, 1.019, -0.8305), (-0.6715, -0.997, -0.8378), (-0.7012, 0.9829, -0.8365), (0.9864, 1.012, -0.8124), (0.9949, -0.9709, -0.8206), (-0.9691, -0.7003, -0.8408), (0.9998, -0.6779, -0.8191), (-0.9882, 0.9688, -0.8407), (-0.9554, -0.9896, -0.8408), (-2.209, 0.7244, 3.992), (-1.819, -0.6575, 3.871), (-0.6987, 1.213, 4.295), (-0.08692, -1.827, 4.067), (-0.7026, 0.9831, -0.8195), (0.716, 1.018, -0.7972), (-0.6696, -0.9988, -0.8207), (-0.9939, 0.6912, -0.8245), (1.023, -0.6918, -0.7998), (0.7442, -1.005, -0.8047), (-1.011, 0.9886, -0.8243), (1.018, -0.9916, -0.8014), (-0.9413, -1.013, -0.8408), (-0.9746, 0.9904, -0.8405), (1.014, -0.9531, -0.8203), (-1.01, 0.9575, -0.8413), (-0.9684, -1.003, -0.8411), (-1.002, 0.9818, -0.841), (1.013, -0.6871, -0.8191), (-0.9823, -0.7098, -0.8411), (0.9969, 0.02803, -0.8163), (-0.9808, -0.003073, -0.8409), (0.008194, 0.9985, -0.8264), (0.02898, -0.9903, -0.8306), (0.9989, -1.002, -0.8018), (0.989, 1.045, -0.7926), (0.007907, 1.021, -0.8081), (-0.984, 0.9973, -0.8238), (0.9915, -0.9946, -0.8019), (0.9817, 1.038, -0.7928), (0.007938, 1.014, -0.8082), (-0.9765, 0.9899, -0.8237), (1.015, -0.6865, -0.8), (0.7388, -0.9973, -0.8048), (-1.004, 0.9813, -0.8243), (1.01, -0.9841, -0.8016), (0.994, 0.7319, -0.8135), (-0.9925, 0.692, -0.841), (0.7269, -0.9836, -0.8235), (0.715, 1.014, -0.8163), (1.009, 0.7455, -0.7937), (-0.981, -0.7117, -0.8241), (-0.9665, -1.005, -0.8242), (1.001, 1.03, -0.7925), (1.003, -0.9403, -0.8015), (-0.9268, -1.002, -0.8237), (-0.9986, 0.9443, -0.8245), (-0.9629, -0.9616, -0.8241), (0.9971, -0.971, -0.8018), (-0.9901, 0.9683, -0.8242), (0.7291, -0.984, -0.805), (1.002, -0.6773, -0.8002), (0.9894, 1.046, -0.7878), (-0.9844, 0.9972, -0.8197), (0.007858, 1.022, -0.8037), (0.9994, -1.002, -0.7972), (1.015, 1.014, -0.7876), (1.02, 0.03133, -0.792), (1.023, -0.6916, -0.7952), (0.7448, -1.005, -0.8002), (-0.9881, -0.7176, -0.8201), (1.017, 0.7521, -0.7888), (0.03197, -1.013, -0.8084), (-1.002, -0.005003, -0.8203), (-0.9461, -1.023, -0.8197), (-1.02, 0.9639, -0.8206), (0.7311, 1.04, -0.792), (-0.718, 1.004, -0.8153), (-0.9734, -1.013, -0.8201), (1.009, 1.039, -0.7875), (1.018, -0.9916, -0.7968), (-1.012, 0.9885, -0.8203), (1.146, -0.463, 3.552), (1.029, 0.08047, 4.177), (1.026, 0.7093, 3.635), (1.138, 0.1451, 3.049), (0.2858, 0.01375, 3.598), (0.2853, 0.1542, 3.477), (0.3103, 0.02819, 3.346), (1.114, -0.4586, 3.547), (0.9985, 0.07802, 4.165), (0.9961, 0.6989, 3.63), (1.107, 0.1418, 3.05)], [], [(0, 122, 282, 177), (0, 177, 289, 79), (0, 79, 235, 107), (0, 107, 263, 122), (1, 176, 283, 160), (1, 160, 265, 108), (1, 108, 239, 83), (1, 83, 291, 176), (485, 117, 280, 483), (2, 175, 288, 78), (2, 78, 236, 94), (485, 516, 266, 117), (633, 618, 642, 637), (3, 119, 253, 97), (3, 97, 244, 129), (618, 384, 549, 642), (4, 97, 253, 121), (4, 121, 254, 98), (4, 98, 245, 89), (4, 89, 244, 97), (5, 98, 254, 133), (217, 255, 456, 479), (350, 367, 442, 411), (5, 90, 245, 98), (556, 382, 551, 649), (6, 189, 306, 100), (6, 100, 247, 131), (579, 619, 643, 574), (7, 100, 306, 188), (7, 188, 305, 101), (7, 101, 248, 92), (7, 92, 247, 100), (287, 123, 560, 572), (8, 195, 308, 102), (8, 102, 250, 128), (267, 118, 621, 625), (9, 102, 308, 138), (9, 138, 307, 103), (9, 103, 251, 95), (9, 95, 250, 102), (10, 104, 272, 136), (10, 136, 273, 105), (10, 105, 250, 95), (10, 95, 251, 104), (280, 117, 622, 415), (11, 131, 247, 111), (11, 111, 256, 132), (266, 115, 624, 626), (12, 77, 262, 113), (486, 425, 259, 116), (486, 116, 268, 514), (12, 88, 234, 77), (13, 79, 289, 146), (487, 427, 281, 118), (487, 118, 267, 515), (13, 91, 235, 79), (14, 80, 310, 183), (488, 484, 296, 115), (488, 115, 266, 516), (14, 94, 236, 80), (15, 105, 273, 147), (181, 280, 415, 434), (161, 268, 413, 558), (15, 128, 250, 105), (16, 111, 247, 92), (16, 92, 248, 135), (16, 135, 271, 134), (16, 134, 256, 111), (17, 107, 235, 91), (445, 515, 267, 125), (445, 125, 258, 426), (17, 114, 263, 107), (18, 159, 244, 89), (18, 89, 245, 158), (18, 158, 299, 127), (18, 127, 300, 159), (19, 182, 302, 173), (19, 173, 278, 152), (19, 152, 289, 177), (19, 177, 282, 182), (20, 196, 277, 151), (20, 151, 290, 190), (20, 190, 285, 191), (20, 191, 311, 196), (21, 168, 294, 164), (578, 554, 651, 575), (619, 636, 640, 643), (21, 147, 273, 168), (22, 163, 262, 77), (22, 77, 234, 143), (22, 143, 278, 173), (22, 173, 302, 163), (23, 143, 234, 88), (446, 514, 268, 161), (446, 161, 303, 481), (23, 165, 278, 143), (612, 167, 293, 568), (24, 174, 276, 153), (24, 153, 291, 178), (612, 567, 274, 167), (25, 190, 290, 82), (25, 82, 240, 84), (25, 84, 309, 184), (25, 184, 285, 190), (26, 81, 264, 124), (26, 124, 301, 172), (26, 172, 276, 142), (26, 142, 238, 81), (447, 162, 269, 513), (27, 85, 233, 144), (27, 144, 279, 171), (447, 482, 304, 162), (28, 170, 295, 141), (28, 141, 294, 168), (28, 168, 273, 136), (28, 136, 272, 170), (29, 149, 241, 130), (634, 553, 652, 638), (259, 206, 436, 627), (29, 164, 294, 149), (384, 591, 586, 549), (30, 129, 244, 159), (30, 159, 300, 126), (296, 201, 435, 571), (31, 150, 242, 86), (31, 86, 241, 149), (31, 149, 294, 141), (31, 141, 295, 150), (32, 78, 288, 148), (32, 148, 284, 185), (32, 185, 310, 80), (32, 80, 236, 78), (33, 151, 277, 140), (611, 546, 292, 169), (611, 169, 275, 547), (33, 137, 290, 151), (34, 209, 285, 184), (34, 184, 309, 210), (34, 210, 265, 160), (34, 160, 283, 209), (35, 109, 233, 85), (448, 513, 269, 123), (448, 123, 287, 428), (35, 157, 260, 109), (382, 617, 641, 551), (36, 126, 300, 187), (36, 187, 306, 189), (592, 579, 574, 585), (554, 580, 573, 651), (37, 130, 241, 112), (37, 112, 297, 139), (125, 267, 625, 559), (600, 181, 304, 482), (38, 171, 279, 154), (38, 154, 288, 175), (600, 483, 280, 181), (39, 152, 278, 165), (599, 481, 303, 180), (599, 180, 281, 427), (39, 146, 289, 152), (40, 172, 301, 179), (40, 179, 283, 176), (40, 176, 291, 153), (40, 153, 276, 172), (41, 187, 300, 127), (41, 127, 299, 186), (41, 186, 305, 188), (41, 188, 306, 187), (42, 106, 237, 145), (42, 145, 277, 196), (42, 196, 311, 193), (42, 193, 261, 106), (43, 192, 312, 212), (43, 212, 302, 182), (43, 182, 282, 200), (43, 200, 284, 192), (44, 154, 279, 166), (44, 166, 312, 192), (44, 192, 284, 148), (44, 148, 288, 154), (45, 112, 241, 86), (45, 86, 242, 110), (45, 110, 298, 155), (45, 155, 297, 112), (46, 144, 233, 109), (46, 109, 260, 194), (46, 194, 312, 166), (46, 166, 279, 144), (47, 185, 284, 200), (47, 200, 282, 122), (47, 122, 263, 204), (47, 204, 310, 185), (48, 202, 260, 157), (598, 428, 287, 206), (598, 206, 259, 425), (48, 113, 262, 202), (49, 211, 256, 134), (49, 134, 271, 205), (49, 205, 307, 138), (49, 138, 308, 211), (610, 199, 270, 548), (50, 120, 265, 210), (50, 210, 309, 197), (610, 566, 257, 199), (118, 281, 416, 621), (51, 139, 297, 207), (51, 207, 253, 119), (268, 116, 623, 413), (52, 198, 311, 191), (52, 191, 285, 209), (52, 209, 283, 179), (52, 179, 301, 198), (53, 208, 261, 193), (53, 193, 311, 198), (53, 198, 301, 124), (53, 124, 264, 208), (115, 296, 571, 624), (54, 132, 256, 211), (54, 211, 308, 195), (180, 303, 570, 433), (55, 194, 260, 202), (55, 202, 262, 163), (55, 163, 302, 212), (55, 212, 312, 194), (56, 204, 263, 114), (597, 426, 258, 201), (597, 201, 296, 484), (56, 183, 310, 204), (609, 226, 257, 566), (57, 197, 309, 84), (57, 84, 240, 229), (609, 461, 252, 226), (58, 82, 290, 137), (584, 547, 275, 228), (584, 228, 252, 461), (58, 229, 240, 82), (59, 103, 307, 222), (349, 358, 543, 412), (366, 347, 406, 443), (59, 96, 251, 103), (346, 366, 443, 407), (270, 199, 385, 454), (60, 222, 307, 205), (60, 205, 271, 216), (61, 135, 248, 93), (275, 169, 386, 536), (293, 167, 387, 533), (61, 216, 271, 135), (62, 158, 245, 90), (255, 99, 388, 456), (252, 228, 501, 373), (62, 214, 299, 158), (274, 227, 502, 453), (63, 224, 295, 170), (63, 170, 272, 223), (243, 225, 504, 376), (64, 110, 242, 87), (356, 364, 449, 497), (292, 221, 477, 534), (64, 218, 298, 110), (583, 213, 249, 464), (65, 232, 239, 108), (65, 108, 265, 120), (583, 548, 270, 213), (66, 186, 299, 214), (359, 354, 499, 542), (246, 219, 478, 375), (66, 220, 305, 186), (582, 225, 243, 463), (67, 231, 237, 106), (67, 106, 261, 156), (582, 545, 286, 225), (357, 353, 500, 544), (68, 87, 242, 150), (68, 150, 295, 224), (364, 351, 410, 449), (69, 101, 305, 220), (368, 350, 411, 441), (363, 348, 405, 450), (69, 93, 248, 101), (581, 227, 274, 567), (70, 178, 291, 83), (70, 83, 239, 232), (581, 464, 249, 227), (493, 99, 255, 565), (71, 215, 264, 81), (71, 81, 238, 230), (493, 462, 246, 99), (249, 213, 480, 374), (72, 223, 272, 104), (72, 104, 251, 96), (347, 363, 450, 406), (691, 690, 686, 687), (358, 345, 408, 543), (167, 274, 453, 387), (688, 691, 687, 73), (74, 145, 237, 231), (494, 463, 243, 221), (494, 221, 292, 546), (74, 140, 277, 145), (495, 219, 246, 462), (75, 230, 238, 142), (75, 142, 276, 174), (495, 568, 293, 219), (496, 217, 286, 545), (76, 156, 261, 208), (76, 208, 264, 215), (496, 565, 255, 217), (155, 298, 320, 314), (254, 121, 313, 318), (298, 203, 315, 320), (253, 207, 316, 317), (203, 254, 318, 315), (121, 253, 317, 313), (297, 155, 314, 319), (207, 297, 319, 316), (316, 319, 327, 324), (314, 320, 328, 322), (315, 318, 326, 323), (317, 316, 324, 325), (313, 317, 325, 321), (319, 314, 322, 327), (320, 315, 323, 328), (318, 313, 321, 326), (327, 322, 330, 335), (328, 323, 331, 336), (326, 321, 329, 334), (324, 327, 335, 332), (322, 328, 336, 330), (323, 326, 334, 331), (325, 324, 332, 333), (321, 325, 333, 329), (331, 334, 342, 339), (333, 332, 340, 341), (329, 333, 341, 337), (335, 330, 338, 343), (336, 331, 339, 344), (334, 329, 337, 342), (332, 335, 343, 340), (330, 336, 344, 338), (418, 472, 361, 345), (418, 345, 358, 459), (417, 419, 366, 346), (417, 346, 360, 457), (532, 470, 363, 347), (532, 347, 366, 419), (531, 458, 359, 348), (531, 348, 363, 470), (530, 459, 358, 349), (530, 349, 362, 471), (529, 350, 368, 369), (529, 370, 367, 350), (392, 460, 357, 351), (392, 351, 364, 469), (391, 471, 362, 352), (391, 352, 365, 420), (390, 353, 357, 460), (390, 369, 368, 353), (389, 420, 365, 354), (389, 354, 359, 458), (372, 355, 367, 370), (372, 457, 360, 355), (371, 469, 364, 356), (371, 356, 361, 472), (257, 226, 503, 455), (373, 501, 400, 404), (409, 451, 490, 540), (286, 217, 479, 535), (444, 409, 540, 465), (361, 356, 497, 452), (348, 359, 542, 405), (374, 480, 421, 403), (504, 535, 430, 397), (376, 504, 397, 401), (375, 478, 423, 402), (228, 275, 536, 501), (367, 355, 498, 442), (219, 293, 533, 478), (408, 452, 489, 437), (169, 292, 534, 386), (355, 360, 541, 498), (443, 406, 439, 466), (345, 361, 452, 408), (387, 453, 524, 510), (455, 503, 398, 522), (213, 270, 454, 480), (533, 387, 510, 432), (498, 541, 380, 507), (352, 362, 451, 409), (199, 257, 455, 385), (500, 441, 468, 505), (353, 368, 441, 500), (351, 357, 544, 410), (386, 534, 431, 511), (227, 249, 374, 502), (362, 349, 412, 451), (412, 543, 378, 537), (225, 286, 535, 504), (410, 544, 377, 539), (479, 456, 521, 422), (535, 479, 422, 430), (365, 352, 409, 444), (534, 477, 424, 431), (99, 246, 375, 388), (354, 365, 444, 499), (477, 376, 401, 424), (360, 346, 407, 541), (221, 243, 376, 477), (543, 408, 437, 378), (405, 542, 379, 440), (226, 252, 373, 503), (450, 405, 440, 491), (438, 398, 404, 380), (508, 422, 521, 489), (437, 489, 521, 509), (507, 380, 404, 400), (539, 377, 401, 397), (440, 379, 403, 421), (440, 421, 523, 491), (506, 399, 403, 379), (508, 492, 430, 422), (540, 490, 432, 510), (538, 467, 429, 511), (538, 511, 431, 468), (439, 491, 523, 512), (505, 424, 401, 377), (437, 509, 402, 378), (505, 468, 431, 424), (537, 378, 402, 423), (438, 466, 522, 398), (507, 400, 429, 467), (539, 397, 430, 492), (506, 465, 524, 399), (439, 512, 522, 466), (540, 510, 524, 465), (537, 423, 432, 490), (411, 442, 467, 538), (441, 411, 538, 468), (536, 386, 511, 429), (544, 500, 505, 377), (442, 498, 507, 467), (502, 374, 403, 399), (388, 375, 402, 509), (453, 502, 399, 524), (406, 450, 491, 439), (541, 407, 438, 380), (407, 443, 466, 438), (478, 533, 432, 423), (480, 454, 523, 421), (449, 410, 539, 492), (501, 536, 429, 400), (451, 412, 537, 490), (385, 455, 522, 512), (454, 385, 512, 523), (542, 499, 506, 379), (499, 444, 465, 506), (452, 497, 508, 489), (497, 449, 492, 508), (503, 373, 404, 398), (456, 388, 509, 521), (5, 133, 472, 418), (5, 418, 459, 90), (59, 222, 419, 417), (59, 417, 457, 96), (60, 216, 470, 532), (60, 532, 419, 222), (61, 93, 458, 531), (61, 531, 470, 216), (62, 90, 459, 530), (62, 530, 471, 214), (63, 529, 369, 224), (63, 223, 370, 529), (64, 87, 460, 392), (64, 392, 469, 218), (66, 214, 471, 391), (66, 391, 420, 220), (68, 390, 460, 87), (68, 224, 369, 390), (69, 220, 420, 389), (69, 389, 458, 93), (72, 372, 370, 223), (72, 96, 457, 372), (690, 689, 685, 686), (689, 688, 73, 685), (562, 577, 617, 667), (661, 634, 590, 675), (65, 583, 464, 232), (50, 197, 566, 610), (641, 576, 653, 660), (71, 493, 565, 215), (67, 156, 545, 582), (636, 589, 588, 640), (673, 677, 554, 578), (589, 635, 639, 588), (57, 609, 566, 197), (577, 620, 644, 576), (413, 623, 475, 604), (76, 215, 565, 496), (58, 584, 461, 229), (33, 140, 546, 611), (673, 578, 591, 563), (71, 230, 462, 493), (33, 611, 547, 137), (665, 670, 556, 383), (555, 381, 552, 650), (74, 494, 546, 140), (624, 571, 646, 476), (674, 680, 619, 579), (67, 582, 463, 231), (50, 610, 548, 120), (671, 563, 591, 384), (75, 495, 462, 230), (590, 634, 638, 587), (561, 580, 554, 677), (24, 178, 567, 612), (661, 678, 553, 634), (74, 231, 463, 494), (65, 120, 548, 583), (628, 559, 527, 605), (640, 588, 613, 396), (70, 232, 464, 581), (24, 612, 568, 174), (76, 496, 545, 156), (57, 229, 461, 609), (75, 174, 568, 495), (304, 181, 434, 569), (671, 384, 618, 668), (70, 581, 567, 178), (58, 137, 547, 584), (617, 577, 576, 641), (561, 669, 555, 580), (666, 667, 617, 382), (116, 259, 627, 623), (672, 564, 592, 381), (201, 258, 628, 435), (639, 587, 614, 395), (665, 383, 553, 678), (664, 668, 618, 633), (666, 382, 556, 670), (558, 413, 604, 526), (381, 592, 585, 552), (117, 266, 626, 622), (637, 642, 659, 393), (281, 180, 433, 416), (206, 287, 572, 436), (585, 574, 655, 616), (674, 579, 592, 564), (663, 635, 589, 676), (651, 573, 656, 519), (672, 381, 555, 669), (663, 675, 590, 635), (562, 679, 620, 577), (662, 636, 619, 680), (662, 676, 589, 636), (664, 633, 620, 679), (383, 556, 649, 550), (269, 162, 557, 414), (620, 633, 637, 644), (635, 590, 587, 639), (303, 161, 558, 570), (436, 572, 645, 629), (433, 570, 647, 632), (650, 552, 593, 518), (162, 304, 569, 557), (591, 578, 575, 586), (552, 585, 616, 593), (642, 549, 596, 659), (652, 550, 595, 520), (621, 416, 601, 473), (575, 651, 519, 654), (623, 627, 606, 475), (560, 414, 603, 528), (553, 383, 550, 652), (580, 555, 650, 573), (258, 125, 559, 628), (123, 269, 414, 560), (588, 639, 395, 613), (557, 569, 648, 525), (414, 557, 525, 603), (587, 638, 394, 614), (393, 526, 604, 657), (595, 517, 645, 528), (655, 658, 607, 476), (654, 519, 608, 473), (594, 660, 606, 629), (394, 525, 648, 614), (653, 657, 604, 475), (395, 614, 648, 631), (655, 476, 646, 616), (395, 631, 602, 613), (594, 629, 645, 517), (593, 616, 646, 630), (656, 527, 608, 519), (394, 520, 603, 525), (654, 473, 601, 615), (595, 528, 603, 520), (396, 474, 607, 658), (393, 659, 647, 526), (653, 475, 606, 660), (396, 613, 602, 474), (596, 632, 647, 659), (656, 518, 605, 527), (596, 615, 601, 632), (593, 630, 605, 518), (415, 622, 474, 602), (625, 621, 473, 608), (549, 586, 615, 596), (551, 641, 660, 594), (416, 433, 632, 601), (586, 575, 654, 615), (574, 643, 658, 655), (644, 637, 393, 657), (638, 652, 520, 394), (570, 558, 526, 647), (643, 640, 396, 658), (572, 560, 528, 645), (559, 625, 608, 527), (626, 624, 476, 607), (571, 435, 630, 646), (622, 626, 607, 474), (435, 628, 605, 630), (550, 649, 517, 595), (649, 551, 594, 517), (569, 434, 631, 648), (434, 415, 602, 631), (627, 436, 629, 606), (576, 644, 657, 653), (573, 650, 518, 656), (2, 485, 483, 175), (2, 94, 516, 485), (12, 113, 425, 486), (12, 486, 514, 88), (13, 146, 427, 487), (13, 487, 515, 91), (14, 183, 484, 488), (14, 488, 516, 94), (17, 91, 515, 445), (17, 445, 426, 114), (23, 88, 514, 446), (23, 446, 481, 165), (27, 447, 513, 85), (27, 171, 482, 447), (35, 85, 513, 448), (35, 448, 428, 157), (38, 600, 482, 171), (38, 175, 483, 600), (39, 165, 481, 599), (39, 599, 427, 146), (48, 157, 428, 598), (48, 598, 425, 113), (56, 114, 426, 597), (56, 597, 484, 183), (29, 130, 678, 661), (51, 119, 667, 666), (11, 132, 669, 561), (21, 663, 676, 147), (51, 666, 670, 139), (36, 671, 668, 126), (6, 131, 677, 673), (37, 665, 678, 130), (11, 561, 677, 131), (54, 672, 669, 132), (54, 195, 564, 672), (30, 664, 679, 129), (8, 128, 680, 674), (15, 147, 676, 662), (36, 189, 563, 671), (6, 673, 563, 189), (30, 126, 668, 664), (15, 662, 680, 128), (8, 674, 564, 195), (37, 139, 670, 665), (21, 164, 675, 663), (3, 129, 679, 562), (29, 661, 675, 164), (3, 562, 667, 119), (681, 133, 254, 203, 684), (684, 203, 298, 218, 683), (683, 218, 469, 371, 682), (682, 371, 472, 133, 681), (684, 683, 690, 691), (681, 684, 691, 688), (683, 682, 689, 690), (682, 681, 688, 689)])
me_cube.polygons.foreach_set('use_smooth', [True] * 684)
me_cube.polygons.foreach_set('material_index', [1, 1, 1, 1, 1, 1, 1, 1, 1, 1, 1, 1, 0, 0, 0, 0, 0, 0, 0, 0, 0, 1, 0, 0, 0, 0, 0, 0, 0, 0, 0, 0, 1, 0, 0, 1, 0, 0, 0, 0, 0, 0, 0, 0, 1, 0, 0, 1, 1, 1, 1, 1, 1, 1, 1, 1, 1, 1, 1, 1, 0, 1, 1, 0, 0, 0, 0, 0, 1, 1, 1, 1, 0, 0, 0, 0, 1, 1, 1, 1, 1, 1, 1, 1, 0, 0, 0, 0, 1, 1, 1, 1, 1, 1, 1, 1, 1, 1, 1, 1, 1, 1, 1, 1, 1, 1, 1, 1, 1, 1, 1, 1, 0, 0, 0, 0, 0, 0, 1, 0, 0, 0, 0, 1, 0, 0, 0, 0, 1, 1, 1, 1, 1, 1, 1, 1, 1, 1, 1, 1, 1, 1, 1, 1, 0, 0, 0, 0, 0, 0, 0, 1, 1, 1, 1, 1, 1, 1, 1, 1, 1, 1, 1, 1, 0, 0, 0, 0, 1, 1, 1, 1, 1, 1, 1, 1, 1, 1, 1, 1, 0, 0, 0, 0, 1, 1, 1, 1, 1, 1, 1, 1, 1, 1, 1, 1, 0, 0, 0, 0, 1, 1, 1, 1, 1, 0, 0, 1, 1, 1, 1, 1, 1, 1, 1, 1, 1, 0, 0, 1, 1, 1, 1, 1, 1, 1, 1, 1, 1, 1, 1, 1, 1, 1, 1, 1, 0, 0, 0, 0, 0, 1, 0, 0, 0, 1, 1, 0, 0, 1, 1, 0, 1, 0, 0, 1, 0, 0, 1, 0, 1, 1, 1, 1, 0, 0, 1, 0, 1, 1, 1, 1, 0, 0, 0, 0, 0, 0, 0, 0, 1, 1, 1, 1, 1, 1, 1, 1, 1, 0, 0, 0, 0, 0, 1, 0, 1, 1, 1, 1, 1, 1, 1, 1, 1, 1, 1, 1, 0, 0, 0, 0, 0, 0, 0, 0, 0, 0, 0, 0, 0, 0, 0, 0, 0, 0, 0, 0, 0, 0, 0, 0, 0, 0, 0, 0, 0, 0, 0, 0, 0, 0, 0, 0, 0, 0, 0, 0, 0, 0, 0, 0, 0, 0, 0, 0, 0, 0, 0, 0, 0, 0, 0, 0, 1, 0, 0, 1, 0, 0, 0, 0, 0, 0, 0, 1, 0, 1, 0, 1, 0, 0, 0, 0, 0, 1, 0, 0, 0, 1, 0, 0, 0, 0, 1, 0, 0, 1, 0, 0, 0, 0, 0, 1, 0, 0, 0, 1, 0, 0, 1, 0, 0, 0, 0, 0, 0, 0, 0, 0, 0, 1, 0, 0, 0, 0, 0, 0, 0, 0, 0, 0, 0, 0, 0, 0, 0, 0, 0, 0, 0, 0, 0, 0, 0, 0, 0, 0, 0, 0, 0, 0, 0, 0, 0, 0, 0, 0, 0, 0, 0, 0, 0, 0, 0, 0, 0, 0, 0, 0, 0, 0, 0, 0, 0, 0, 0, 0, 0, 0, 0, 0, 0, 0, 0, 0, 1, 1, 0, 1, 1, 0, 0, 0, 1, 0, 0, 1, 1, 1, 0, 1, 1, 0, 0, 1, 0, 0, 1, 1, 0, 1, 0, 0, 1, 0, 1, 1, 0, 0, 1, 1, 1, 1, 1, 1, 0, 1, 1, 0, 0, 0, 1, 0, 1, 0, 0, 0, 0, 0, 0, 1, 0, 1, 1, 0, 0, 0, 0, 0, 0, 0, 0, 0, 0, 0, 1, 0, 0, 1, 0, 0, 0, 1, 0, 0, 0, 0, 0, 0, 0, 0, 0, 0, 1, 1, 0, 0, 0, 0, 0, 0, 0, 0, 0, 0, 0, 0, 0, 0, 0, 0, 0, 0, 0, 0, 0, 0, 0, 0, 0, 0, 0, 0, 0, 0, 0, 0, 0, 0, 0, 0, 0, 0, 0, 0, 0, 0, 0, 0, 0, 0, 0, 0, 0, 0, 0, 0, 1, 1, 1, 1, 1, 1, 1, 1, 1, 1, 1, 1, 1, 1, 1, 1, 1, 1, 1, 1, 1, 1, 1, 1, 0, 0, 0, 0, 0, 0, 0, 0, 0, 0, 0, 0, 0, 0, 0, 0, 0, 0, 0, 0, 0, 0, 0, 0, 0, 0, 0, 0, 0, 0, 0, 0])
me_cube.materials.append(mat_caja)
me_cube.materials.append(mat_tapas)
me_cube.use_remesh_preserve_volume = False
me_cube.use_remesh_preserve_attributes = False
me_cube.use_mirror_vertex_groups = False
me_cube.update()

# ---- curves / text
cu_perfil = bpy.data.curves.new('perfil', 'CURVE')
cu_perfil.dimensions = '3D'
_sp = cu_perfil.splines.new('BEZIER'); _sp.bezier_points.add(3)
_sp.bezier_points.foreach_set('co', [-1.0, 0.0, 0.0, 0.0, 1.0, 0.0, 1.0, 0.0, 0.0, 0.0, -1.0, 0.0])
_sp.bezier_points.foreach_set('handle_left', [-1.0, -0.5521, 0.0, -0.5521, 1.0, 0.0, 1.0, 0.5521, 0.0, 0.5521, -1.0, 0.0])
_sp.bezier_points.foreach_set('handle_right', [-1.0, 0.5521, 0.0, 0.5521, 1.0, 0.0, 1.0, -0.5521, 0.0, -0.5521, -1.0, 0.0])
for _p, _l, _r in zip(_sp.bezier_points, ['AUTO', 'AUTO', 'AUTO', 'AUTO'], ['AUTO', 'AUTO', 'AUTO', 'AUTO']): _p.handle_left_type = _l; _p.handle_right_type = _r
_sp.order_u = 0
_sp.order_v = 0
_sp.use_cyclic_u = True
cu_perfil.use_path = True
cu_perfil.use_path_clamp = True
cu_perfil.bevel_resolution = 0
cu_perfil.render_resolution_u = 100
cu_perfil.fill_mode = 'HALF'
cu_trayectoria_002 = bpy.data.curves.new('trayectoria.002', 'CURVE')
cu_trayectoria_002.dimensions = '3D'
_sp = cu_trayectoria_002.splines.new('BEZIER'); _sp.bezier_points.add(3)
_sp.bezier_points.foreach_set('co', [-1.07, -1.938, 0.06247, -2.058, 0.3091, -0.2754, -8.275, 0.286, 0.1142, -13.57, -3.282, -0.1793])
_sp.bezier_points.foreach_set('handle_left', [-1.952, -2.29, -0.2001, -1.044, -0.2812, -0.2653, -6.5, 1.737, 0.09583, -10.02, -0.7554, -0.5952])
_sp.bezier_points.foreach_set('handle_right', [0.2947, -1.393, 0.4684, -4.517, 1.74, -0.3001, -10.26, -1.339, 0.1348, -14.39, -3.859, -0.08435])
for _p, _l, _r in zip(_sp.bezier_points, ['ALIGNED', 'ALIGNED', 'ALIGNED', 'ALIGNED'], ['ALIGNED', 'ALIGNED', 'ALIGNED', 'ALIGNED']): _p.handle_left_type = _l; _p.handle_right_type = _r
_sp.order_u = 0
_sp.order_v = 0
cu_trayectoria_002.materials.append(mat_material)
cu_trayectoria_002.use_path = True
cu_trayectoria_002.use_path_clamp = True
cu_trayectoria_002.bevel_mode = 'OBJECT'
cu_trayectoria_002.bevel_resolution = 0
cu_trayectoria_002.render_resolution_u = 100
cu_trayectoria_002.fill_mode = 'HALF'
cu_trayectoria_001 = bpy.data.curves.new('trayectoria.001', 'CURVE')
cu_trayectoria_001.dimensions = '3D'
_sp = cu_trayectoria_001.splines.new('BEZIER'); _sp.bezier_points.add(3)
_sp.bezier_points.foreach_set('co', [-1.147, -1.543, 0.2208, -2.058, 0.3091, -0.2754, -11.23, -0.6078, 0.03185, -16.69, 2.348, -0.2069])
_sp.bezier_points.foreach_set('handle_left', [-2.127, -1.605, 0.3079, -0.1574, -0.3767, -0.4219, -10.53, 1.269, -0.5723, -11.98, 1.859, -0.5896])
_sp.bezier_points.foreach_set('handle_right', [1.359, -1.384, -0.00211, -4.727, 1.272, -0.06979, -11.54, -1.439, 0.2992, -17.98, 2.482, -0.1023])
for _p, _l, _r in zip(_sp.bezier_points, ['ALIGNED', 'ALIGNED', 'ALIGNED', 'ALIGNED'], ['ALIGNED', 'ALIGNED', 'ALIGNED', 'ALIGNED']): _p.handle_left_type = _l; _p.handle_right_type = _r
_sp.order_u = 0
_sp.order_v = 0
cu_trayectoria_001.materials.append(mat_material_001)
cu_trayectoria_001.use_path = True
cu_trayectoria_001.use_path_clamp = True
cu_trayectoria_001.bevel_mode = 'OBJECT'
cu_trayectoria_001.bevel_resolution = 0
cu_trayectoria_001.render_resolution_u = 100
cu_trayectoria_001.fill_mode = 'HALF'
cu_trayectoria = bpy.data.curves.new('trayectoria', 'CURVE')
cu_trayectoria.dimensions = '3D'
_sp = cu_trayectoria.splines.new('BEZIER'); _sp.bezier_points.add(3)
_sp.bezier_points.foreach_set('co', [-1.147, -1.543, 0.2208, -2.058, 0.3091, -0.2754, -8.194, 0.4497, 0.2113, -13.59, -3.303, -0.2857])
_sp.bezier_points.foreach_set('handle_left', [-2.03, -1.895, -0.04178, -1.044, -0.2812, -0.2653, -6.418, 1.901, 0.1929, -9.984, -0.5752, -0.2857])
_sp.bezier_points.foreach_set('handle_right', [0.2168, -0.9986, 0.6267, -4.517, 1.74, -0.3001, -10.18, -1.175, 0.2319, -14.39, -3.906, -0.2857])
for _p, _l, _r in zip(_sp.bezier_points, ['ALIGNED', 'ALIGNED', 'ALIGNED', 'ALIGNED'], ['ALIGNED', 'ALIGNED', 'ALIGNED', 'ALIGNED']): _p.handle_left_type = _l; _p.handle_right_type = _r
_sp.order_u = 0
_sp.order_v = 0
cu_trayectoria.materials.append(mat_material_002)
cu_trayectoria.use_path = True
cu_trayectoria.use_path_clamp = True
cu_trayectoria.bevel_mode = 'OBJECT'
cu_trayectoria.bevel_resolution = 0
cu_trayectoria.render_resolution_u = 100
cu_trayectoria.fill_mode = 'HALF'

# ---- objects
ob_perfil = bpy.data.objects.new('perfil', cu_perfil)
ob_cable_rojo = bpy.data.objects.new('cable_rojo', cu_trayectoria_002)
ob_cable_azul = bpy.data.objects.new('cable_azul', cu_trayectoria_001)
ob_cable_negro = bpy.data.objects.new('cable_negro', cu_trayectoria)
ob_altavoz = bpy.data.objects.new('altavoz', me_cube_002)
ob_suelo = bpy.data.objects.new('suelo', me_plano)
ob_bafle = bpy.data.objects.new('bafle', me_cube)
ob_lamp = bpy.data.objects.new('Lamp', light_lamp)
ob_camera = bpy.data.objects.new('Camera', cam_camera)

# ---- transforms, parenting, visibility, modifiers, constraints
ob_perfil.location = (2.655, -3.557, 12.66)
ob_perfil.scale = (0.03611, 0.03611, 0.03611)
ob_perfil.lineart.crease_threshold = 0.0
ob_cable_rojo.location = (-1.883, -2.776, 0.3468)
ob_cable_rojo.rotation_euler = (0.0, -0.0, -3.17)
ob_cable_rojo.lineart.crease_threshold = 0.0
ob_cable_azul.location = (-1.128, -1.983, 0.3497)
ob_cable_azul.rotation_euler = (0.0, -0.0, -3.17)
ob_cable_azul.lineart.crease_threshold = 0.0
ob_cable_negro.location = (-1.718, -2.42, 0.3468)
ob_cable_negro.rotation_euler = (0.0, -0.0, -3.17)
ob_cable_negro.lineart.crease_threshold = 0.0
ob_altavoz.location = (1.062, 0.5053, 2.266)
ob_altavoz.rotation_euler = (0.0, -0.0, 0.3105)
ob_altavoz.lock_rotations_4d = False
ob_altavoz.empty_display_type = 'ARROWS'
ob_altavoz.lineart.crease_threshold = 0.0
_vg = ob_altavoz.vertex_groups.new(name='Grupo')
_m = ob_altavoz.modifiers.new('Subsurf', 'SUBSURF')
_m.uv_smooth = 'PRESERVE_CORNERS'
_m.quality = 2
_m.levels = 2
_m.show_only_control_edges = False
ob_suelo.location = (0.0, 0.0, 0.0)
ob_suelo.rotation_euler = (0.0, -0.0, -0.5302)
ob_suelo.scale = (-15.6, -26.54, -15.6)
ob_suelo.lineart.crease_threshold = 0.0
_m = ob_suelo.modifiers.new('Subsurf', 'SUBSURF')
_m.uv_smooth = 'PRESERVE_CORNERS'
_m.quality = 2
_m.levels = 2
_m.show_only_control_edges = False
ob_bafle.location = (0.0, 0.0, 1.002)
ob_bafle.rotation_euler = (0.0, -0.0, 0.3148)
ob_bafle.lock_rotations_4d = False
ob_bafle.empty_display_type = 'ARROWS'
ob_bafle.lineart.crease_threshold = 0.0
_m = ob_bafle.modifiers.new('Subsurf', 'SUBSURF')
_m.uv_smooth = 'PRESERVE_CORNERS'
_m.levels = 3
_m.render_levels = 3
_m.show_only_control_edges = False
ob_lamp.location = (4.076, 1.005, 5.904)
ob_lamp.rotation_euler = (0.6503, 0.05522, 1.866)
ob_lamp.lock_rotations_4d = False
ob_lamp.empty_display_type = 'ARROWS'
ob_lamp.color = (0.0, 0.0, 0.0, 0.0)
ob_lamp.lineart.crease_threshold = 0.0
ob_camera.location = (15.39, -5.576, 0.2045)
ob_camera.rotation_euler = (1.702, 0.1521, 1.031)
ob_camera.scale = (1.0, 1.0, 1.0)
ob_camera.lock_rotations_4d = False
ob_camera.empty_display_type = 'ARROWS'
ob_camera.color = (0.0, 0.0, 0.0, 0.0)
ob_camera.display_type = 'WIRE'
ob_camera.lineart.crease_threshold = 0.0
cu_trayectoria_002.bevel_object = ob_perfil
cu_trayectoria_001.bevel_object = ob_perfil
cu_trayectoria.bevel_object = ob_perfil

# ---- collection membership
col_collection_1.objects.link(ob_perfil)
col_collection_1.objects.link(ob_cable_rojo)
col_collection_1.objects.link(ob_cable_azul)
col_collection_1.objects.link(ob_cable_negro)
col_collection_1.objects.link(ob_altavoz)
col_collection_1.objects.link(ob_suelo)
col_collection_1.objects.link(ob_bafle)
col_collection_1.objects.link(ob_lamp)
col_collection_1.objects.link(ob_camera)

# ---- scene / render settings (as saved in the file)
scene.camera = ob_camera
scene.frame_start = 1; scene.frame_end = 175; scene.frame_set(1)
scene.render.engine = 'BLENDER_EEVEE_NEXT'
scene.render.image_settings.file_format = 'FFMPEG'
scene.render.image_settings.color_mode = 'RGB'
scene.render.image_settings.compression = 90
scene.render.resolution_x = 1280
scene.render.resolution_y = 720
scene.render.dither_intensity = 0.0
scene.cycles.use_denoising = False
scene.cycles.samples = 10
scene.cycles.sampling_pattern = 'TABULATED_SOBOL'
scene.cycles.light_sampling_threshold = 0.0
scene.cycles.use_adaptive_sampling = False
scene.cycles.use_light_tree = False
scene.cycles.blur_glossy = 0.0
scene.cycles.volume_bounces = 1
scene.cycles.pixel_filter_type = 'GAUSSIAN'
scene.cycles.sample_clamp_indirect = 0.0
scene.view_settings.view_transform = 'Standard'
bpy.context.view_layer.update()
